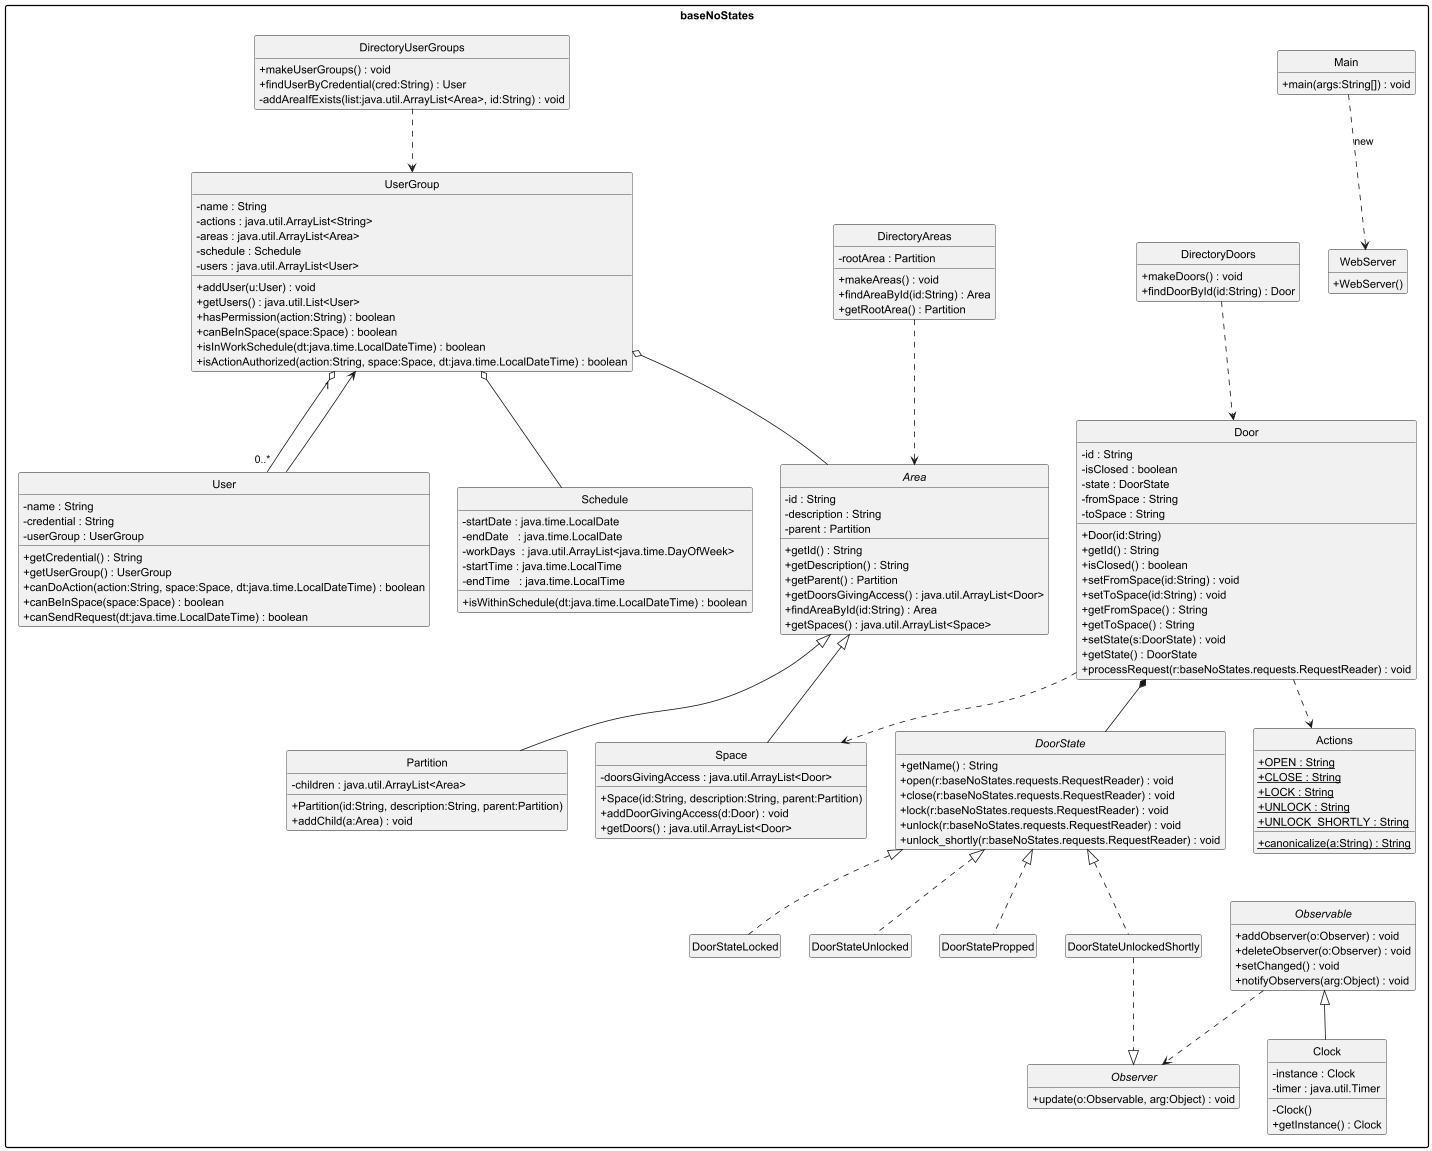

The diagram above was rendered by PlantUML. Its source (embedded in the PNG):
@startuml
skinparam classAttributeIconSize 0
skinparam packageStyle rectangle
hide circle
hide empty members

package "baseNoStates" {

  class Main {
    + main(args:String[]) : void
  }

  class WebServer {
    + WebServer()
  }

  Main ..> WebServer : new

  class Actions {
    {static} + OPEN : String
    {static} + CLOSE : String
    {static} + LOCK : String
    {static} + UNLOCK : String
    {static} + UNLOCK_SHORTLY : String
    {static} + canonicalize(a:String) : String
  }

  abstract class Area {
    - id : String
    - description : String
    - parent : Partition
    + getId() : String
    + getDescription() : String
    + getParent() : Partition
    + getDoorsGivingAccess() : java.util.ArrayList<Door>
    + findAreaById(id:String) : Area
    + getSpaces() : java.util.ArrayList<Space>
  }

  class Space {
    - doorsGivingAccess : java.util.ArrayList<Door>
    + Space(id:String, description:String, parent:Partition)
    + addDoorGivingAccess(d:Door) : void
    + getDoors() : java.util.ArrayList<Door>
  }

  class Partition  {
    - children : java.util.ArrayList<Area>
    + Partition(id:String, description:String, parent:Partition)
    + addChild(a:Area) : void
  }

  Area <|-- Space
  Area <|-- Partition


  interface DoorState {
    + getName() : String
    + open(r:baseNoStates.requests.RequestReader) : void
    + close(r:baseNoStates.requests.RequestReader) : void
    + lock(r:baseNoStates.requests.RequestReader) : void
    + unlock(r:baseNoStates.requests.RequestReader) : void
    + unlock_shortly(r:baseNoStates.requests.RequestReader) : void
  }

  class Door {
    - id : String
    - isClosed : boolean
    - state : DoorState
    - fromSpace : String
    - toSpace : String
    + Door(id:String)
    + getId() : String
    + isClosed() : boolean
    + setFromSpace(id:String) : void
    + setToSpace(id:String) : void
    + getFromSpace() : String
    + getToSpace() : String
    + setState(s:DoorState) : void
    + getState() : DoorState
    + processRequest(r:baseNoStates.requests.RequestReader) : void
  }

  class DoorStateLocked implements DoorState
  class DoorStateUnlocked implements DoorState
  class DoorStatePropped implements DoorState
  class DoorStateUnlockedShortly implements DoorState

  Door *-- DoorState
  Door ..> Actions
  Door ..> Space


  interface Observer {
    + update(o:Observable, arg:Object) : void
  }

  abstract class Observable {
    + addObserver(o:Observer) : void
    + deleteObserver(o:Observer) : void
    + setChanged() : void
    + notifyObservers(arg:Object) : void
  }

  class Clock extends Observable {
    - instance : Clock
    - timer : java.util.Timer
    - Clock()
    + getInstance() : Clock
  }

  DoorStateUnlockedShortly ..|> Observer
  Observable ..> Observer

  class DirectoryDoors {
    + makeDoors() : void
    + findDoorById(id:String) : Door
  }

  class DirectoryAreas {
    - rootArea : Partition
    + makeAreas() : void
    + findAreaById(id:String) : Area
    + getRootArea() : Partition
  }

  DirectoryDoors ..> Door
  DirectoryAreas ..> Area

  class Schedule {
    - startDate : java.time.LocalDate
    - endDate   : java.time.LocalDate
    - workDays  : java.util.ArrayList<java.time.DayOfWeek>
    - startTime : java.time.LocalTime
    - endTime   : java.time.LocalTime
    + isWithinSchedule(dt:java.time.LocalDateTime) : boolean
  }

  class UserGroup {
    - name : String
    - actions : java.util.ArrayList<String>
    - areas : java.util.ArrayList<Area>
    - schedule : Schedule
    - users : java.util.ArrayList<User>
    + addUser(u:User) : void
    + getUsers() : java.util.List<User>
    + hasPermission(action:String) : boolean
    + canBeInSpace(space:Space) : boolean
    + isInWorkSchedule(dt:java.time.LocalDateTime) : boolean
    + isActionAuthorized(action:String, space:Space, dt:java.time.LocalDateTime) : boolean
  }

  class User {
    - name : String
    - credential : String
    - userGroup : UserGroup
    + getCredential() : String
    + getUserGroup() : UserGroup
    + canDoAction(action:String, space:Space, dt:java.time.LocalDateTime) : boolean
    + canBeInSpace(space:Space) : boolean
    + canSendRequest(dt:java.time.LocalDateTime) : boolean
  }

  class DirectoryUserGroups {
    + makeUserGroups() : void
    + findUserByCredential(cred:String) : User
    - addAreaIfExists(list:java.util.ArrayList<Area>, id:String) : void
  }

  UserGroup o-- Schedule
  UserGroup o-- Area
  UserGroup "1" o-- "0..*" User
  User --> UserGroup
  DirectoryUserGroups ..> UserGroup

}

@enduml